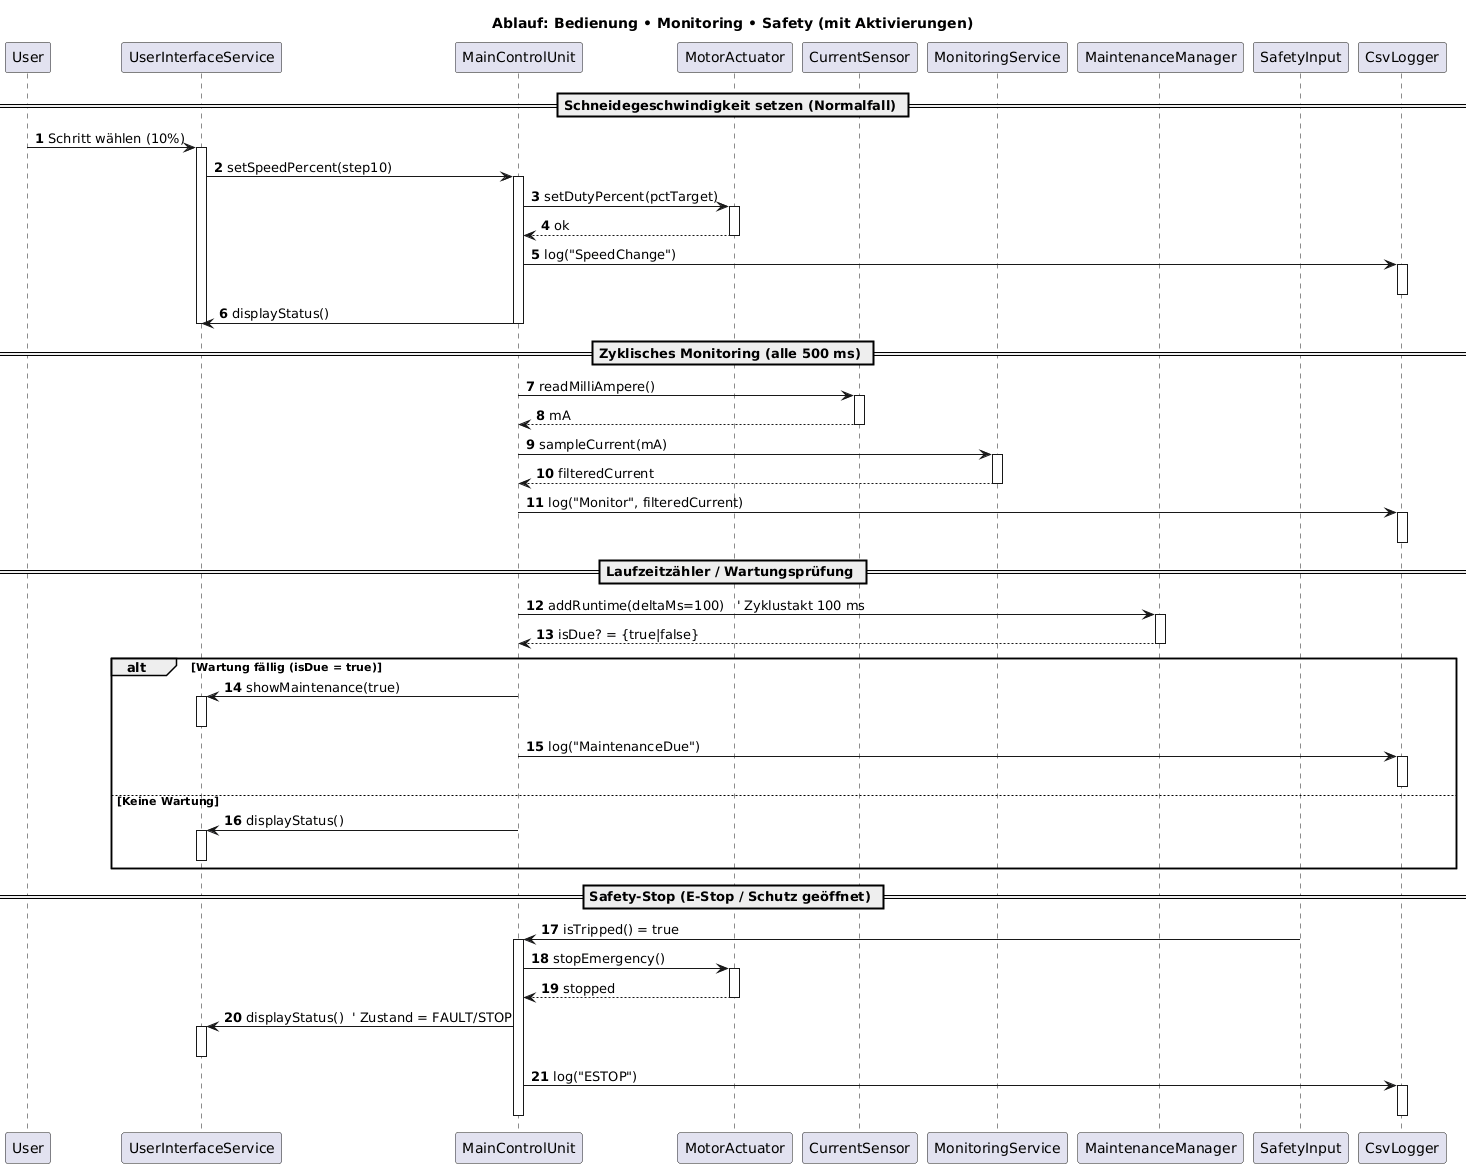

The diagram above was rendered by PlantUML. Its source (embedded in the PNG):
@startuml
title Ablauf: Bedienung • Monitoring • Safety (mit Aktivierungen)
autonumber

participant User
participant UserInterfaceService as UI
participant MainControlUnit as MCU
participant MotorActuator as MA
participant CurrentSensor as CS
participant MonitoringService as MON
participant MaintenanceManager as MNT
participant SafetyInput as SI
participant CsvLogger as LOG

== Schneidegeschwindigkeit setzen (Normalfall) ==
User -> UI : Schritt wählen (10%)
activate UI
UI -> MCU : setSpeedPercent(step10)
activate MCU
MCU -> MA : setDutyPercent(pctTarget)
activate MA
MA --> MCU : ok
deactivate MA
MCU -> LOG : log("SpeedChange")
activate LOG
deactivate LOG
MCU -> UI : displayStatus()
deactivate MCU
deactivate UI

== Zyklisches Monitoring (alle 500 ms) ==
MCU -> CS : readMilliAmpere()
activate CS
CS --> MCU : mA
deactivate CS
MCU -> MON : sampleCurrent(mA)
activate MON
MON --> MCU : filteredCurrent
deactivate MON
MCU -> LOG : log("Monitor", filteredCurrent)
activate LOG
deactivate LOG

== Laufzeitzähler / Wartungsprüfung ==
MCU -> MNT : addRuntime(deltaMs=100)   ' Zyklustakt 100 ms
activate MNT
MNT --> MCU : isDue? = {true|false}
deactivate MNT

alt Wartung fällig (isDue = true)
  MCU -> UI : showMaintenance(true)
  activate UI
  deactivate UI
  MCU -> LOG : log("MaintenanceDue")
  activate LOG
  deactivate LOG
else Keine Wartung
  MCU -> UI : displayStatus()
  activate UI
  deactivate UI
end

== Safety-Stop (E-Stop / Schutz geöffnet) ==
SI -> MCU : isTripped() = true
activate MCU
MCU -> MA : stopEmergency()
activate MA
MA --> MCU : stopped
deactivate MA
MCU -> UI : displayStatus()  ' Zustand = FAULT/STOP
activate UI
deactivate UI
MCU -> LOG : log("ESTOP")
activate LOG
deactivate LOG
deactivate MCU
@enduml